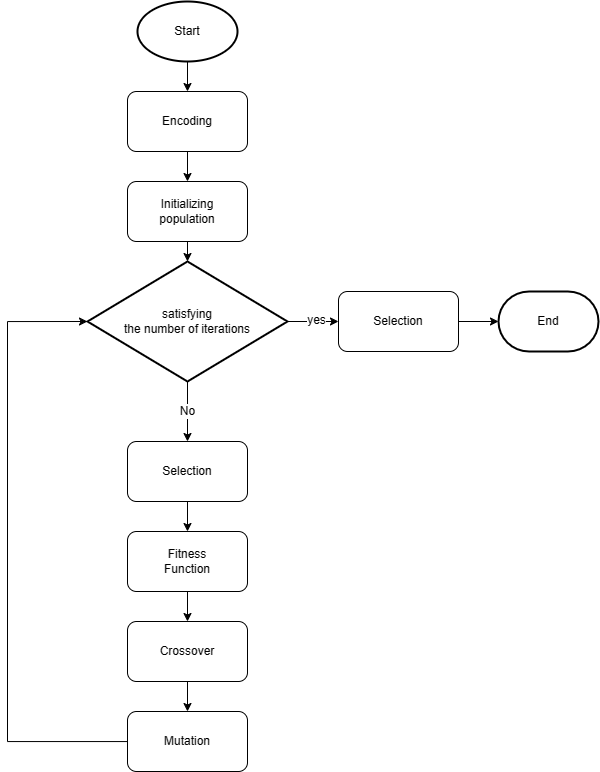

The diagram above was exported from draw.io. Its source (the exported page's mxGraphModel, read from the mxfile embedded in the PNG):
<mxGraphModel dx="1058" dy="755" grid="0" gridSize="10" guides="1" tooltips="1" connect="1" arrows="1" fold="1" page="0" pageScale="1" pageWidth="827" pageHeight="1169" math="0" shadow="0">
  <root>
    <mxCell id="0" />
    <mxCell id="1" parent="0" />
    <mxCell id="vEf6Eqo4qlo96dzXRdQS-14" style="edgeStyle=orthogonalEdgeStyle;rounded=0;orthogonalLoop=1;jettySize=auto;html=1;exitX=0.5;exitY=1;exitDx=0;exitDy=0;exitPerimeter=0;entryX=0.5;entryY=0;entryDx=0;entryDy=0;" edge="1" parent="1" source="vEf6Eqo4qlo96dzXRdQS-1" target="vEf6Eqo4qlo96dzXRdQS-2">
      <mxGeometry relative="1" as="geometry" />
    </mxCell>
    <mxCell id="vEf6Eqo4qlo96dzXRdQS-1" value="Start" style="strokeWidth=2;html=1;shape=mxgraph.flowchart.start_1;whiteSpace=wrap;" vertex="1" parent="1">
      <mxGeometry x="360" y="290" width="100" height="60" as="geometry" />
    </mxCell>
    <mxCell id="vEf6Eqo4qlo96dzXRdQS-13" style="edgeStyle=orthogonalEdgeStyle;rounded=0;orthogonalLoop=1;jettySize=auto;html=1;exitX=0.5;exitY=1;exitDx=0;exitDy=0;entryX=0.5;entryY=0;entryDx=0;entryDy=0;" edge="1" parent="1" source="vEf6Eqo4qlo96dzXRdQS-2" target="vEf6Eqo4qlo96dzXRdQS-3">
      <mxGeometry relative="1" as="geometry" />
    </mxCell>
    <mxCell id="vEf6Eqo4qlo96dzXRdQS-2" value="Encoding" style="rounded=1;whiteSpace=wrap;html=1;" vertex="1" parent="1">
      <mxGeometry x="350" y="380" width="120" height="60" as="geometry" />
    </mxCell>
    <mxCell id="vEf6Eqo4qlo96dzXRdQS-11" style="edgeStyle=orthogonalEdgeStyle;rounded=0;orthogonalLoop=1;jettySize=auto;html=1;exitX=0.5;exitY=1;exitDx=0;exitDy=0;entryX=0.5;entryY=0;entryDx=0;entryDy=0;entryPerimeter=0;" edge="1" parent="1" source="vEf6Eqo4qlo96dzXRdQS-3" target="vEf6Eqo4qlo96dzXRdQS-10">
      <mxGeometry relative="1" as="geometry" />
    </mxCell>
    <mxCell id="vEf6Eqo4qlo96dzXRdQS-3" value="Initializing&lt;br&gt;population" style="rounded=1;whiteSpace=wrap;html=1;" vertex="1" parent="1">
      <mxGeometry x="350" y="470" width="120" height="60" as="geometry" />
    </mxCell>
    <mxCell id="vEf6Eqo4qlo96dzXRdQS-15" style="edgeStyle=orthogonalEdgeStyle;rounded=0;orthogonalLoop=1;jettySize=auto;html=1;exitX=0.5;exitY=1;exitDx=0;exitDy=0;entryX=0.5;entryY=0;entryDx=0;entryDy=0;" edge="1" parent="1" source="vEf6Eqo4qlo96dzXRdQS-4" target="vEf6Eqo4qlo96dzXRdQS-5">
      <mxGeometry relative="1" as="geometry" />
    </mxCell>
    <mxCell id="vEf6Eqo4qlo96dzXRdQS-4" value="Selection" style="rounded=1;whiteSpace=wrap;html=1;" vertex="1" parent="1">
      <mxGeometry x="350" y="730" width="120" height="60" as="geometry" />
    </mxCell>
    <mxCell id="vEf6Eqo4qlo96dzXRdQS-16" style="edgeStyle=orthogonalEdgeStyle;rounded=0;orthogonalLoop=1;jettySize=auto;html=1;exitX=0.5;exitY=1;exitDx=0;exitDy=0;entryX=0.5;entryY=0;entryDx=0;entryDy=0;" edge="1" parent="1" source="vEf6Eqo4qlo96dzXRdQS-5" target="vEf6Eqo4qlo96dzXRdQS-6">
      <mxGeometry relative="1" as="geometry" />
    </mxCell>
    <mxCell id="vEf6Eqo4qlo96dzXRdQS-5" value="Fitness&lt;br&gt;Function" style="rounded=1;whiteSpace=wrap;html=1;" vertex="1" parent="1">
      <mxGeometry x="350" y="820" width="120" height="60" as="geometry" />
    </mxCell>
    <mxCell id="vEf6Eqo4qlo96dzXRdQS-17" style="edgeStyle=orthogonalEdgeStyle;rounded=0;orthogonalLoop=1;jettySize=auto;html=1;exitX=0.5;exitY=1;exitDx=0;exitDy=0;entryX=0.5;entryY=0;entryDx=0;entryDy=0;" edge="1" parent="1" source="vEf6Eqo4qlo96dzXRdQS-6" target="vEf6Eqo4qlo96dzXRdQS-7">
      <mxGeometry relative="1" as="geometry" />
    </mxCell>
    <mxCell id="vEf6Eqo4qlo96dzXRdQS-6" value="Crossover" style="rounded=1;whiteSpace=wrap;html=1;" vertex="1" parent="1">
      <mxGeometry x="350" y="910" width="120" height="60" as="geometry" />
    </mxCell>
    <mxCell id="vEf6Eqo4qlo96dzXRdQS-18" style="edgeStyle=orthogonalEdgeStyle;rounded=0;orthogonalLoop=1;jettySize=auto;html=1;entryX=0;entryY=0.5;entryDx=0;entryDy=0;entryPerimeter=0;" edge="1" parent="1" source="vEf6Eqo4qlo96dzXRdQS-7" target="vEf6Eqo4qlo96dzXRdQS-10">
      <mxGeometry relative="1" as="geometry">
        <Array as="points">
          <mxPoint x="230" y="1030" />
          <mxPoint x="230" y="610" />
        </Array>
      </mxGeometry>
    </mxCell>
    <mxCell id="vEf6Eqo4qlo96dzXRdQS-7" value="Mutation" style="rounded=1;whiteSpace=wrap;html=1;" vertex="1" parent="1">
      <mxGeometry x="350" y="1000" width="120" height="60" as="geometry" />
    </mxCell>
    <mxCell id="vEf6Eqo4qlo96dzXRdQS-12" style="edgeStyle=orthogonalEdgeStyle;rounded=0;orthogonalLoop=1;jettySize=auto;html=1;exitX=0.5;exitY=1;exitDx=0;exitDy=0;exitPerimeter=0;entryX=0.5;entryY=0;entryDx=0;entryDy=0;" edge="1" parent="1" source="vEf6Eqo4qlo96dzXRdQS-10" target="vEf6Eqo4qlo96dzXRdQS-4">
      <mxGeometry relative="1" as="geometry" />
    </mxCell>
    <mxCell id="vEf6Eqo4qlo96dzXRdQS-19" value="No" style="edgeLabel;html=1;align=center;verticalAlign=middle;resizable=0;points=[];" vertex="1" connectable="0" parent="vEf6Eqo4qlo96dzXRdQS-12">
      <mxGeometry x="-0.0127" y="-1" relative="1" as="geometry">
        <mxPoint as="offset" />
      </mxGeometry>
    </mxCell>
    <mxCell id="vEf6Eqo4qlo96dzXRdQS-21" style="edgeStyle=orthogonalEdgeStyle;rounded=0;orthogonalLoop=1;jettySize=auto;html=1;entryX=0;entryY=0.5;entryDx=0;entryDy=0;" edge="1" parent="1" source="vEf6Eqo4qlo96dzXRdQS-10" target="vEf6Eqo4qlo96dzXRdQS-20">
      <mxGeometry relative="1" as="geometry" />
    </mxCell>
    <mxCell id="vEf6Eqo4qlo96dzXRdQS-24" value="yes" style="edgeLabel;html=1;align=center;verticalAlign=middle;resizable=0;points=[];" vertex="1" connectable="0" parent="vEf6Eqo4qlo96dzXRdQS-21">
      <mxGeometry x="0.12" y="2" relative="1" as="geometry">
        <mxPoint as="offset" />
      </mxGeometry>
    </mxCell>
    <mxCell id="vEf6Eqo4qlo96dzXRdQS-10" value="satisfying &lt;br&gt;the number of iterations" style="strokeWidth=2;html=1;shape=mxgraph.flowchart.decision;whiteSpace=wrap;" vertex="1" parent="1">
      <mxGeometry x="310" y="550" width="200" height="120" as="geometry" />
    </mxCell>
    <mxCell id="vEf6Eqo4qlo96dzXRdQS-23" style="edgeStyle=orthogonalEdgeStyle;rounded=0;orthogonalLoop=1;jettySize=auto;html=1;entryX=0;entryY=0.5;entryDx=0;entryDy=0;entryPerimeter=0;" edge="1" parent="1" source="vEf6Eqo4qlo96dzXRdQS-20" target="vEf6Eqo4qlo96dzXRdQS-22">
      <mxGeometry relative="1" as="geometry" />
    </mxCell>
    <mxCell id="vEf6Eqo4qlo96dzXRdQS-20" value="Selection" style="rounded=1;whiteSpace=wrap;html=1;" vertex="1" parent="1">
      <mxGeometry x="561" y="580" width="120" height="60" as="geometry" />
    </mxCell>
    <mxCell id="vEf6Eqo4qlo96dzXRdQS-22" value="End" style="strokeWidth=2;html=1;shape=mxgraph.flowchart.terminator;whiteSpace=wrap;" vertex="1" parent="1">
      <mxGeometry x="721" y="580" width="100" height="60" as="geometry" />
    </mxCell>
  </root>
</mxGraphModel>